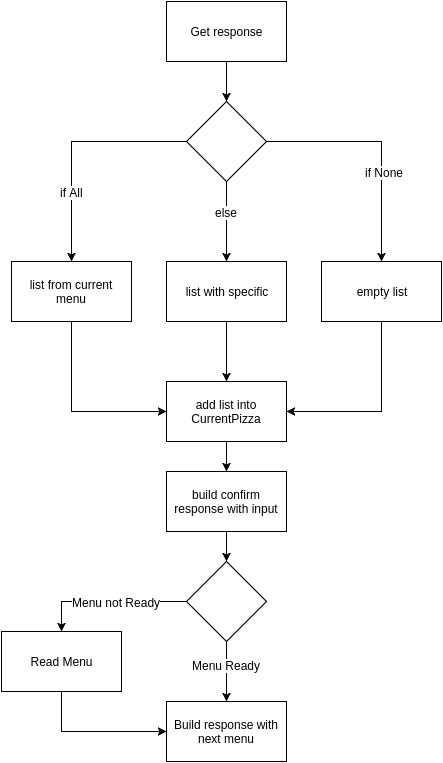

The diagram above was exported from draw.io. Its source (the exported page's mxGraphModel, read from the mxfile embedded in the PNG):
<mxGraphModel dx="786" dy="439" grid="1" gridSize="10" guides="1" tooltips="1" connect="1" arrows="1" fold="1" page="1" pageScale="1" pageWidth="850" pageHeight="1100" background="#ffffff" math="0" shadow="0">
  <root>
    <mxCell id="0" />
    <mxCell id="1" parent="0" />
    <mxCell id="4" style="edgeStyle=orthogonalEdgeStyle;rounded=0;html=1;exitX=0.5;exitY=1;entryX=0.5;entryY=0;jettySize=auto;orthogonalLoop=1;" edge="1" parent="1" source="2" target="3">
      <mxGeometry relative="1" as="geometry" />
    </mxCell>
    <mxCell id="2" value="Get response" style="whiteSpace=wrap;html=1;" vertex="1" parent="1">
      <mxGeometry x="365" y="90" width="120" height="60" as="geometry" />
    </mxCell>
    <mxCell id="7" style="edgeStyle=orthogonalEdgeStyle;rounded=0;html=1;exitX=0;exitY=0.5;entryX=0.5;entryY=0;jettySize=auto;orthogonalLoop=1;" edge="1" parent="1" source="3" target="6">
      <mxGeometry relative="1" as="geometry">
        <Array as="points">
          <mxPoint x="270" y="230" />
        </Array>
      </mxGeometry>
    </mxCell>
    <mxCell id="8" value="if All" style="text;html=1;resizable=0;points=[];align=center;verticalAlign=middle;labelBackgroundColor=#ffffff;" vertex="1" connectable="0" parent="7">
      <mxGeometry x="-0.2632" relative="1" as="geometry">
        <mxPoint x="-28" y="50" as="offset" />
      </mxGeometry>
    </mxCell>
    <mxCell id="10" style="edgeStyle=orthogonalEdgeStyle;rounded=0;html=1;exitX=1;exitY=0.5;jettySize=auto;orthogonalLoop=1;entryX=0.5;entryY=0;" edge="1" parent="1" source="3" target="9">
      <mxGeometry relative="1" as="geometry">
        <mxPoint x="530" y="300" as="targetPoint" />
        <Array as="points">
          <mxPoint x="580" y="230" />
        </Array>
      </mxGeometry>
    </mxCell>
    <mxCell id="11" value="if None" style="text;html=1;resizable=0;points=[];align=center;verticalAlign=middle;labelBackgroundColor=#ffffff;" vertex="1" connectable="0" parent="10">
      <mxGeometry x="0.2348" y="2" relative="1" as="geometry">
        <mxPoint as="offset" />
      </mxGeometry>
    </mxCell>
    <mxCell id="13" style="edgeStyle=orthogonalEdgeStyle;rounded=0;html=1;exitX=0.5;exitY=1;entryX=0.5;entryY=0;jettySize=auto;orthogonalLoop=1;" edge="1" parent="1" source="3" target="12">
      <mxGeometry relative="1" as="geometry" />
    </mxCell>
    <mxCell id="14" value="else" style="text;html=1;resizable=0;points=[];align=center;verticalAlign=middle;labelBackgroundColor=#ffffff;" vertex="1" connectable="0" parent="13">
      <mxGeometry x="-0.25" y="-1" relative="1" as="geometry">
        <mxPoint as="offset" />
      </mxGeometry>
    </mxCell>
    <mxCell id="3" value="" style="rhombus;whiteSpace=wrap;html=1;" vertex="1" parent="1">
      <mxGeometry x="385" y="190" width="80" height="80" as="geometry" />
    </mxCell>
    <mxCell id="17" style="edgeStyle=orthogonalEdgeStyle;rounded=0;html=1;exitX=0.5;exitY=1;entryX=0;entryY=0.5;jettySize=auto;orthogonalLoop=1;" edge="1" parent="1" source="6" target="15">
      <mxGeometry relative="1" as="geometry" />
    </mxCell>
    <mxCell id="6" value="list from current menu" style="whiteSpace=wrap;html=1;" vertex="1" parent="1">
      <mxGeometry x="210" y="350" width="120" height="60" as="geometry" />
    </mxCell>
    <mxCell id="18" style="edgeStyle=orthogonalEdgeStyle;rounded=0;html=1;exitX=0.5;exitY=1;entryX=1;entryY=0.5;jettySize=auto;orthogonalLoop=1;" edge="1" parent="1" source="9" target="15">
      <mxGeometry relative="1" as="geometry" />
    </mxCell>
    <mxCell id="9" value="empty list" style="whiteSpace=wrap;html=1;" vertex="1" parent="1">
      <mxGeometry x="520" y="350" width="120" height="60" as="geometry" />
    </mxCell>
    <mxCell id="16" style="edgeStyle=orthogonalEdgeStyle;rounded=0;html=1;exitX=0.5;exitY=1;entryX=0.5;entryY=0;jettySize=auto;orthogonalLoop=1;" edge="1" parent="1" source="12" target="15">
      <mxGeometry relative="1" as="geometry" />
    </mxCell>
    <mxCell id="12" value="list with specific" style="whiteSpace=wrap;html=1;" vertex="1" parent="1">
      <mxGeometry x="365" y="350" width="120" height="60" as="geometry" />
    </mxCell>
    <mxCell id="20" style="edgeStyle=orthogonalEdgeStyle;rounded=0;html=1;exitX=0.5;exitY=1;entryX=0.5;entryY=0;jettySize=auto;orthogonalLoop=1;" edge="1" parent="1" source="15" target="19">
      <mxGeometry relative="1" as="geometry" />
    </mxCell>
    <mxCell id="15" value="add list into CurrentPizza" style="whiteSpace=wrap;html=1;" vertex="1" parent="1">
      <mxGeometry x="365" y="470" width="120" height="60" as="geometry" />
    </mxCell>
    <mxCell id="23" style="edgeStyle=orthogonalEdgeStyle;rounded=0;html=1;exitX=0.5;exitY=1;entryX=0.5;entryY=0;jettySize=auto;orthogonalLoop=1;" edge="1" parent="1" source="19" target="22">
      <mxGeometry relative="1" as="geometry" />
    </mxCell>
    <mxCell id="19" value="build confirm response with input" style="whiteSpace=wrap;html=1;" vertex="1" parent="1">
      <mxGeometry x="365" y="560" width="120" height="60" as="geometry" />
    </mxCell>
    <mxCell id="21" value="Build response with next menu" style="whiteSpace=wrap;html=1;" vertex="1" parent="1">
      <mxGeometry x="365" y="790" width="120" height="60" as="geometry" />
    </mxCell>
    <mxCell id="25" style="edgeStyle=orthogonalEdgeStyle;rounded=0;html=1;exitX=0;exitY=0.5;entryX=0.5;entryY=0;jettySize=auto;orthogonalLoop=1;" edge="1" parent="1" source="22" target="24">
      <mxGeometry relative="1" as="geometry" />
    </mxCell>
    <mxCell id="26" value="Menu not Ready" style="text;html=1;resizable=0;points=[];align=center;verticalAlign=middle;labelBackgroundColor=#ffffff;" vertex="1" connectable="0" parent="25">
      <mxGeometry x="0.1448" y="-2" relative="1" as="geometry">
        <mxPoint x="18" y="2" as="offset" />
      </mxGeometry>
    </mxCell>
    <mxCell id="28" style="edgeStyle=orthogonalEdgeStyle;rounded=0;html=1;exitX=0.5;exitY=1;entryX=0.5;entryY=0;jettySize=auto;orthogonalLoop=1;" edge="1" parent="1" source="22" target="21">
      <mxGeometry relative="1" as="geometry" />
    </mxCell>
    <mxCell id="29" value="Menu Ready" style="text;html=1;resizable=0;points=[];align=center;verticalAlign=middle;labelBackgroundColor=#ffffff;" vertex="1" connectable="0" parent="28">
      <mxGeometry x="-0.25" y="-1" relative="1" as="geometry">
        <mxPoint as="offset" />
      </mxGeometry>
    </mxCell>
    <mxCell id="22" value="" style="rhombus;whiteSpace=wrap;html=1;" vertex="1" parent="1">
      <mxGeometry x="385" y="650" width="80" height="80" as="geometry" />
    </mxCell>
    <mxCell id="27" style="edgeStyle=orthogonalEdgeStyle;rounded=0;html=1;exitX=0.5;exitY=1;entryX=0;entryY=0.5;jettySize=auto;orthogonalLoop=1;" edge="1" parent="1" source="24" target="21">
      <mxGeometry relative="1" as="geometry" />
    </mxCell>
    <mxCell id="24" value="Read Menu" style="whiteSpace=wrap;html=1;" vertex="1" parent="1">
      <mxGeometry x="200" y="720" width="120" height="60" as="geometry" />
    </mxCell>
  </root>
</mxGraphModel>